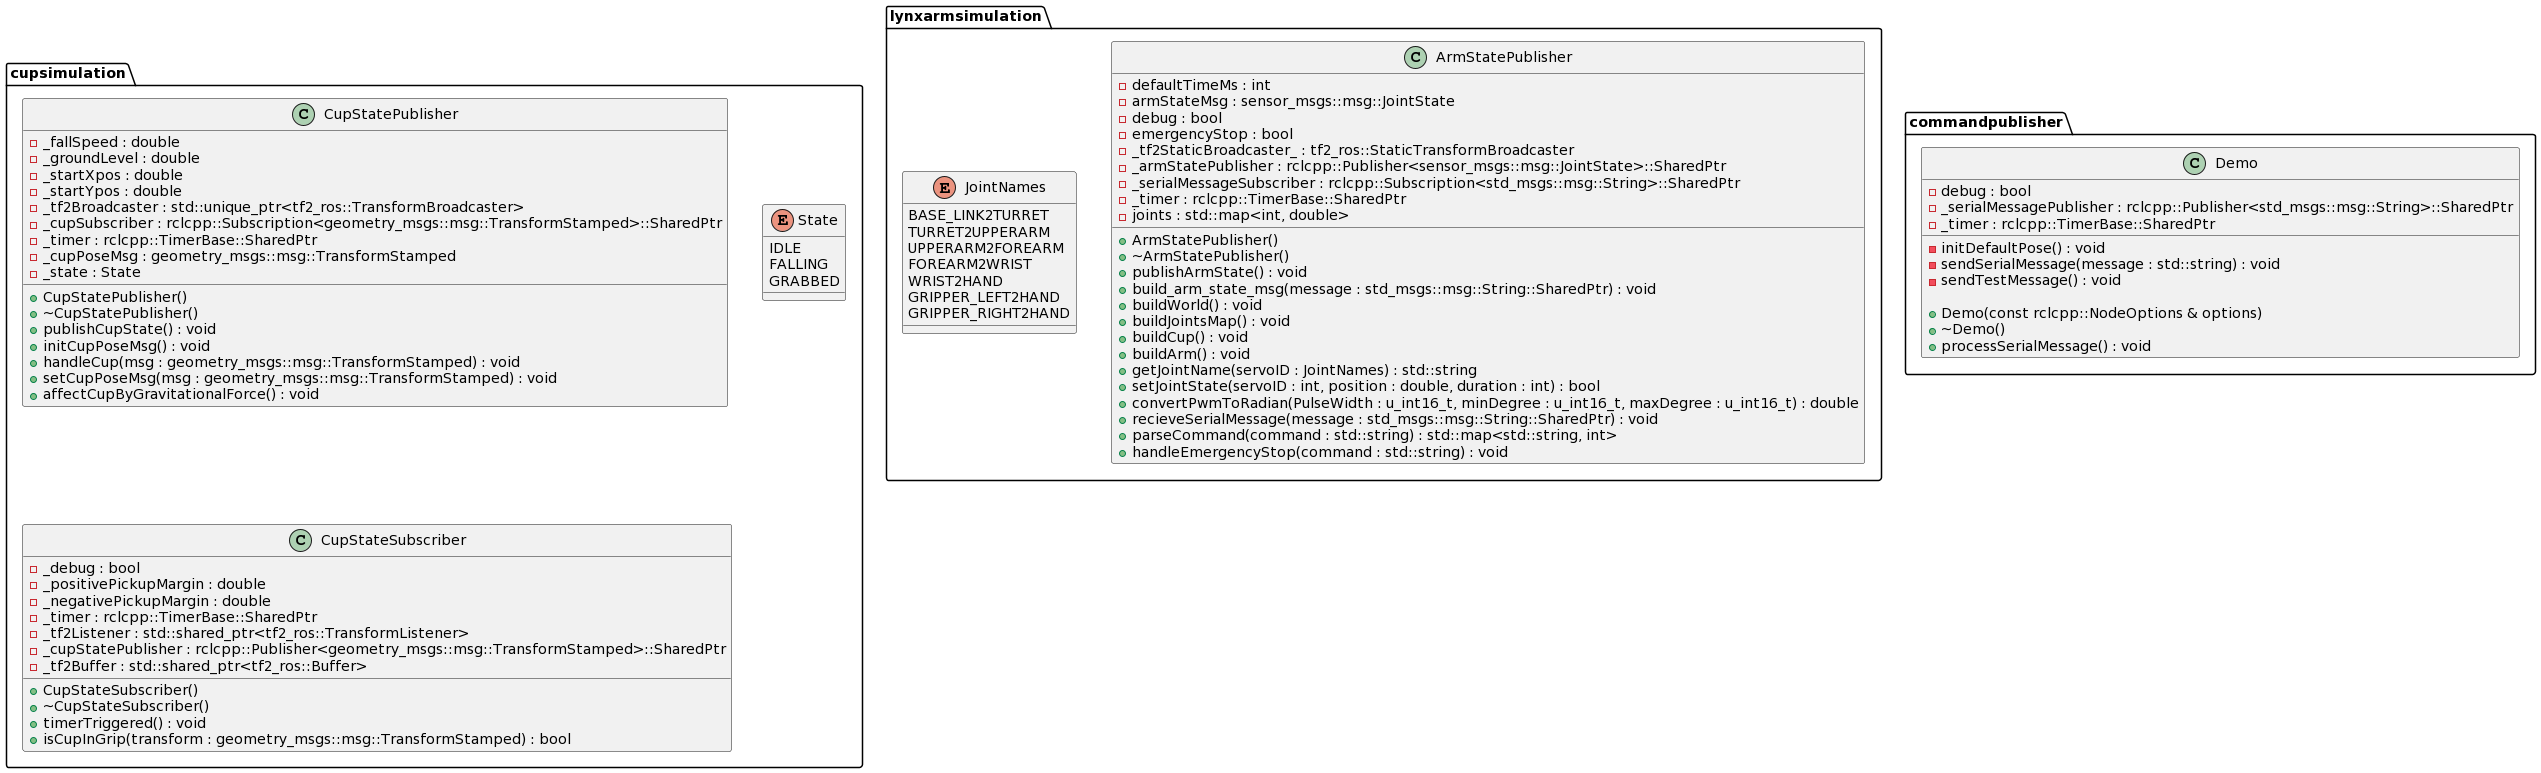

The diagram above was rendered by PlantUML. Its source (embedded in the PNG):
@startuml
package lynxarmsimulation {
class ArmStatePublisher {
        - defaultTimeMs : int
        - armStateMsg : sensor_msgs::msg::JointState
        - debug : bool
        - emergencyStop : bool
        - _tf2StaticBroadcaster_ : tf2_ros::StaticTransformBroadcaster
        - _armStatePublisher : rclcpp::Publisher<sensor_msgs::msg::JointState>::SharedPtr
        - _serialMessageSubscriber : rclcpp::Subscription<std_msgs::msg::String>::SharedPtr
        - _timer : rclcpp::TimerBase::SharedPtr
        - joints : std::map<int, double>
        
        + ArmStatePublisher()
        + ~ArmStatePublisher()
        + publishArmState() : void
        + build_arm_state_msg(message : std_msgs::msg::String::SharedPtr) : void
        + buildWorld() : void
        + buildJointsMap() : void
        + buildCup() : void
        + buildArm() : void
        + getJointName(servoID : JointNames) : std::string
        + setJointState(servoID : int, position : double, duration : int) : bool
        + convertPwmToRadian(PulseWidth : u_int16_t, minDegree : u_int16_t, maxDegree : u_int16_t) : double
        + recieveSerialMessage(message : std_msgs::msg::String::SharedPtr) : void
        + parseCommand(command : std::string) : std::map<std::string, int>
        + handleEmergencyStop(command : std::string) : void
    }
    
    enum JointNames {
        BASE_LINK2TURRET
        TURRET2UPPERARM
        UPPERARM2FOREARM
        FOREARM2WRIST
        WRIST2HAND
        GRIPPER_LEFT2HAND
        GRIPPER_RIGHT2HAND
    }
}

package cupsimulation {
 class CupStatePublisher {
        - _fallSpeed : double
        - _groundLevel : double
        - _startXpos : double
        - _startYpos : double
        - _tf2Broadcaster : std::unique_ptr<tf2_ros::TransformBroadcaster>
        - _cupSubscriber : rclcpp::Subscription<geometry_msgs::msg::TransformStamped>::SharedPtr
        - _timer : rclcpp::TimerBase::SharedPtr
        - _cupPoseMsg : geometry_msgs::msg::TransformStamped
        - _state : State
        
        + CupStatePublisher()
        + ~CupStatePublisher()
        + publishCupState() : void
        + initCupPoseMsg() : void
        + handleCup(msg : geometry_msgs::msg::TransformStamped) : void
        + setCupPoseMsg(msg : geometry_msgs::msg::TransformStamped) : void
        + affectCupByGravitationalForce() : void
    }
    
    enum State {
        IDLE
        FALLING
        GRABBED
    }

 class CupStateSubscriber {
        - _debug : bool
        - _positivePickupMargin : double
        - _negativePickupMargin : double
        - _timer : rclcpp::TimerBase::SharedPtr
        - _tf2Listener : std::shared_ptr<tf2_ros::TransformListener>
        - _cupStatePublisher : rclcpp::Publisher<geometry_msgs::msg::TransformStamped>::SharedPtr
        - _tf2Buffer : std::shared_ptr<tf2_ros::Buffer>
        
        + CupStateSubscriber()
        + ~CupStateSubscriber()
        + timerTriggered() : void
        + isCupInGrip(transform : geometry_msgs::msg::TransformStamped) : bool
    }
}

package commandpublisher {
    class Demo {
        - debug : bool
        - _serialMessagePublisher : rclcpp::Publisher<std_msgs::msg::String>::SharedPtr
        - _timer : rclcpp::TimerBase::SharedPtr
        - initDefaultPose() : void
        - sendSerialMessage(message : std::string) : void
        - sendTestMessage() : void
        
        + Demo(const rclcpp::NodeOptions & options)
        + ~Demo()
        + processSerialMessage() : void

    }
}
@enduml